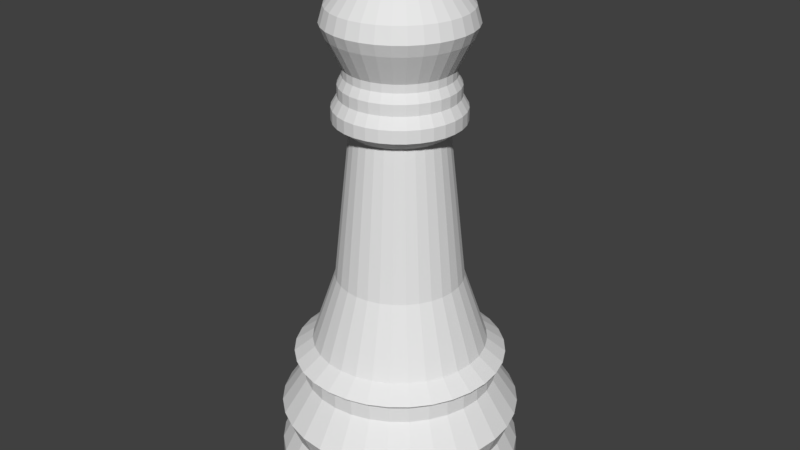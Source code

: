 # Source: blackBishop.blend  (saved by Blender 2.78.0; exported with 4.5.12 LTS)
import bpy
from mathutils import Matrix  # noqa: F401  (used for matrix-valued properties, if any)

bpy.ops.wm.read_factory_settings(use_empty=True)
scene = bpy.context.scene
scene.name = 'Scene'

# ---- collections
col_collection_1 = bpy.data.collections.new('Collection 1'); scene.collection.children.link(col_collection_1)

# ---- world
world_world = bpy.data.worlds.new('World'); scene.world = world_world
world_world.color = (0.05088, 0.05088, 0.05088)
world_world.use_sun_shadow = False
world_world.sun_shadow_jitter_overblur = 0.0
world_world.cycles.sampling_method = 'MANUAL'

# ---- meshes
me_cone_001 = bpy.data.meshes.new('Cone.001')
me_cone_001.from_pydata([(-2.118, 5.899, -2.186), (-1.923, 5.879, -2.186), (-1.735, 5.823, -2.186), (-1.562, 5.73, -2.186), (-1.411, 5.606, -2.186), (-1.286, 5.454, -2.186), (-1.194, 5.281, -2.186), (-1.137, 5.094, -2.186), (-1.118, 4.899, -2.186), (-2.118, 5.899, -1.893), (-1.137, 4.704, -2.186), (-1.194, 4.516, -2.186), (-1.286, 4.343, -2.186), (-1.411, 4.192, -2.186), (-1.562, 4.067, -2.186), (-1.735, 3.975, -2.186), (-1.923, 3.918, -2.186), (-2.118, 3.899, -2.186), (-2.313, 3.918, -2.186), (-2.5, 3.975, -2.186), (-2.673, 4.067, -2.186), (-2.825, 4.192, -2.186), (-2.949, 4.343, -2.186), (-3.042, 4.516, -2.186), (-3.098, 4.704, -2.186), (-3.118, 4.899, -2.186), (-3.098, 5.094, -2.186), (-3.042, 5.281, -2.186), (-2.949, 5.454, -2.186), (-2.825, 5.606, -2.186), (-2.673, 5.73, -2.186), (-2.5, 5.823, -2.186), (-2.313, 5.879, -2.186), (-1.923, 5.879, -1.893), (-1.735, 5.823, -1.893), (-1.562, 5.73, -1.893), (-1.411, 5.606, -1.893), (-1.286, 5.454, -1.893), (-1.194, 5.281, -1.893), (-1.137, 5.094, -1.893), (-1.118, 4.899, -1.893), (-1.137, 4.704, -1.893), (-1.194, 4.516, -1.893), (-1.286, 4.343, -1.893), (-1.411, 4.192, -1.893), (-1.562, 4.067, -1.893), (-1.735, 3.975, -1.893), (-1.923, 3.918, -1.893), (-2.118, 3.899, -1.893), (-2.313, 3.918, -1.893), (-2.5, 3.975, -1.893), (-2.673, 4.067, -1.893), (-2.825, 4.192, -1.893), (-2.949, 4.343, -1.893), (-3.042, 4.516, -1.893), (-3.098, 4.704, -1.893), (-3.118, 4.899, -1.893), (-3.098, 5.094, -1.893), (-3.042, 5.281, -1.893), (-2.949, 5.454, -1.893), (-2.825, 5.606, -1.893), (-2.673, 5.73, -1.893), (-2.5, 5.823, -1.893), (-2.313, 5.879, -1.893), (-2.118, 5.807, -1.707), (-1.94, 5.789, -1.707), (-1.77, 5.738, -1.707), (-1.613, 5.654, -1.707), (-1.476, 5.541, -1.707), (-1.363, 5.403, -1.707), (-1.279, 5.246, -1.707), (-1.227, 5.076, -1.707), (-1.21, 4.899, -1.707), (-1.227, 4.722, -1.707), (-1.279, 4.551, -1.707), (-1.363, 4.394, -1.707), (-1.476, 4.257, -1.707), (-1.613, 4.144, -1.707), (-1.77, 4.06, -1.707), (-1.94, 4.008, -1.707), (-2.118, 3.991, -1.707), (-2.295, 4.008, -1.707), (-2.465, 4.06, -1.707), (-2.622, 4.144, -1.707), (-2.76, 4.257, -1.707), (-2.873, 4.394, -1.707), (-2.957, 4.551, -1.707), (-3.008, 4.722, -1.707), (-3.026, 4.899, -1.707), (-3.008, 5.076, -1.707), (-2.957, 5.246, -1.707), (-2.873, 5.403, -1.707), (-2.76, 5.541, -1.707), (-2.622, 5.654, -1.707), (-2.465, 5.738, -1.707), (-2.295, 5.789, -1.707), (-2.118, 5.888, -1.506), (-1.925, 5.869, -1.506), (-1.739, 5.813, -1.506), (-1.568, 5.721, -1.506), (-1.418, 5.598, -1.506), (-1.295, 5.448, -1.506), (-1.204, 5.277, -1.506), (-1.147, 5.092, -1.506), (-1.128, 4.899, -1.506), (-1.147, 4.706, -1.506), (-1.204, 4.52, -1.506), (-1.295, 4.349, -1.506), (-1.418, 4.199, -1.506), (-1.568, 4.076, -1.506), (-1.739, 3.985, -1.506), (-1.925, 3.928, -1.506), (-2.118, 3.909, -1.506), (-2.311, 3.928, -1.506), (-2.496, 3.985, -1.506), (-2.667, 4.076, -1.506), (-2.817, 4.199, -1.506), (-2.94, 4.349, -1.506), (-3.032, 4.52, -1.506), (-3.088, 4.706, -1.506), (-3.107, 4.899, -1.506), (-3.088, 5.092, -1.506), (-3.032, 5.277, -1.506), (-2.94, 5.448, -1.506), (-2.817, 5.598, -1.506), (-2.667, 5.721, -1.506), (-2.496, 5.813, -1.506), (-2.311, 5.869, -1.506), (-2.118, 5.695, -1.213), (-1.962, 5.68, -1.213), (-1.813, 5.635, -1.213), (-1.675, 5.561, -1.213), (-1.554, 5.462, -1.213), (-1.455, 5.341, -1.213), (-1.382, 5.204, -1.213), (-1.336, 5.054, -1.213), (-1.321, 4.899, -1.213), (-1.336, 4.743, -1.213), (-1.382, 4.594, -1.213), (-1.455, 4.456, -1.213), (-1.554, 4.335, -1.213), (-1.675, 4.236, -1.213), (-1.813, 4.163, -1.213), (-1.962, 4.117, -1.213), (-2.118, 4.102, -1.213), (-2.273, 4.117, -1.213), (-2.423, 4.163, -1.213), (-2.56, 4.236, -1.213), (-2.681, 4.335, -1.213), (-2.78, 4.456, -1.213), (-2.854, 4.594, -1.213), (-2.899, 4.743, -1.213), (-2.914, 4.899, -1.213), (-2.899, 5.054, -1.213), (-2.854, 5.204, -1.213), (-2.78, 5.341, -1.213), (-2.681, 5.462, -1.213), (-2.56, 5.561, -1.213), (-2.423, 5.635, -1.213), (-2.273, 5.68, -1.213), (-2.118, 5.695, -1.085), (-1.962, 5.68, -1.085), (-1.813, 5.635, -1.085), (-1.675, 5.561, -1.085), (-1.554, 5.462, -1.085), (-1.455, 5.341, -1.085), (-1.382, 5.204, -1.085), (-1.336, 5.054, -1.085), (-1.321, 4.899, -1.085), (-1.336, 4.743, -1.085), (-1.382, 4.594, -1.085), (-1.455, 4.456, -1.085), (-1.554, 4.335, -1.085), (-1.675, 4.236, -1.085), (-1.813, 4.163, -1.085), (-1.962, 4.117, -1.085), (-2.118, 4.102, -1.085), (-2.273, 4.117, -1.085), (-2.423, 4.163, -1.085), (-2.56, 4.236, -1.085), (-2.681, 4.335, -1.085), (-2.78, 4.456, -1.085), (-2.854, 4.594, -1.085), (-2.899, 4.743, -1.085), (-2.914, 4.899, -1.085), (-2.899, 5.054, -1.085), (-2.854, 5.204, -1.085), (-2.78, 5.341, -1.085), (-2.681, 5.462, -1.085), (-2.56, 5.561, -1.085), (-2.423, 5.635, -1.085), (-2.273, 5.68, -1.085), (-2.118, 5.77, -1.021), (-1.948, 5.753, -1.021), (-1.784, 5.703, -1.021), (-1.634, 5.623, -1.021), (-1.502, 5.514, -1.021), (-1.394, 5.382, -1.021), (-1.313, 5.232, -1.021), (-1.264, 5.069, -1.021), (-1.247, 4.899, -1.021), (-1.264, 4.729, -1.021), (-1.313, 4.565, -1.021), (-1.394, 4.415, -1.021), (-1.502, 4.283, -1.021), (-1.634, 4.175, -1.021), (-1.784, 4.094, -1.021), (-1.948, 4.045, -1.021), (-2.118, 4.028, -1.021), (-2.288, 4.045, -1.021), (-2.451, 4.094, -1.021), (-2.601, 4.175, -1.021), (-2.733, 4.283, -1.021), (-2.842, 4.415, -1.021), (-2.922, 4.565, -1.021), (-2.972, 4.729, -1.021), (-2.988, 4.899, -1.021), (-2.972, 5.069, -1.021), (-2.922, 5.232, -1.021), (-2.842, 5.382, -1.021), (-2.733, 5.514, -1.021), (-2.601, 5.623, -1.021), (-2.451, 5.703, -1.021), (-2.288, 5.753, -1.021), (-2.118, 5.616, -0.9061), (-1.978, 5.602, -0.9061), (-1.843, 5.561, -0.9061), (-1.719, 5.495, -0.9061), (-1.611, 5.406, -0.9061), (-1.521, 5.297, -0.9061), (-1.455, 5.173, -0.9061), (-1.414, 5.039, -0.9061), (-1.401, 4.899, -0.9061), (-1.414, 4.759, -0.9061), (-1.455, 4.624, -0.9061), (-1.521, 4.5, -0.9061), (-1.611, 4.392, -0.9061), (-1.719, 4.302, -0.9061), (-1.843, 4.236, -0.9061), (-1.978, 4.195, -0.9061), (-2.118, 4.182, -0.9061), (-2.258, 4.195, -0.9061), (-2.392, 4.236, -0.9061), (-2.516, 4.302, -0.9061), (-2.625, 4.392, -0.9061), (-2.714, 4.5, -0.9061), (-2.78, 4.624, -0.9061), (-2.821, 4.759, -0.9061), (-2.835, 4.899, -0.9061), (-2.821, 5.039, -0.9061), (-2.78, 5.173, -0.9061), (-2.714, 5.297, -0.9061), (-2.625, 5.406, -0.9061), (-2.516, 5.495, -0.9061), (-2.392, 5.561, -0.9061), (-2.258, 5.602, -0.9061), (-2.118, 5.419, -0.3256), (-2.016, 5.409, -0.3256), (-1.919, 5.379, -0.3256), (-1.829, 5.331, -0.3256), (-1.75, 5.266, -0.3256), (-1.685, 5.188, -0.3256), (-1.637, 5.098, -0.3256), (-1.608, 5.0, -0.3256), (-1.598, 4.899, -0.3256), (-1.608, 4.797, -0.3256), (-1.637, 4.7, -0.3256), (-1.685, 4.61, -0.3256), (-1.75, 4.531, -0.3256), (-1.829, 4.466, -0.3256), (-1.919, 4.418, -0.3256), (-2.016, 4.389, -0.3256), (-2.118, 4.379, -0.3256), (-2.219, 4.389, -0.3256), (-2.317, 4.418, -0.3256), (-2.407, 4.466, -0.3256), (-2.485, 4.531, -0.3256), (-2.55, 4.61, -0.3256), (-2.598, 4.7, -0.3256), (-2.628, 4.797, -0.3256), (-2.638, 4.899, -0.3256), (-2.628, 5.0, -0.3256), (-2.598, 5.098, -0.3256), (-2.55, 5.188, -0.3256), (-2.485, 5.266, -0.3256), (-2.407, 5.331, -0.3256), (-2.317, 5.379, -0.3256), (-2.219, 5.409, -0.3256), (-2.118, 5.35, 0.3189), (-2.03, 5.341, 0.3189), (-1.945, 5.316, 0.3189), (-1.867, 5.274, 0.3189), (-1.799, 5.218, 0.3189), (-1.742, 5.149, 0.3189), (-1.701, 5.071, 0.3189), (-1.675, 4.987, 0.3189), (-1.666, 4.899, 0.3189), (-1.675, 4.811, 0.3189), (-1.701, 4.726, 0.3189), (-1.742, 4.648, 0.3189), (-1.799, 4.58, 0.3189), (-1.867, 4.523, 0.3189), (-1.945, 4.482, 0.3189), (-2.03, 4.456, 0.3189), (-2.118, 4.447, 0.3189), (-2.206, 4.456, 0.3189), (-2.29, 4.482, 0.3189), (-2.368, 4.523, 0.3189), (-2.437, 4.58, 0.3189), (-2.493, 4.648, 0.3189), (-2.535, 4.726, 0.3189), (-2.56, 4.811, 0.3189), (-2.569, 4.899, 0.3189), (-2.56, 4.987, 0.3189), (-2.535, 5.071, 0.3189), (-2.493, 5.149, 0.3189), (-2.437, 5.218, 0.3189), (-2.368, 5.274, 0.3189), (-2.29, 5.316, 0.3189), (-2.206, 5.341, 0.3189), (-2.118, 5.286, 0.9005), (-2.042, 5.279, 0.9005), (-1.969, 5.257, 0.9005), (-1.902, 5.221, 0.9005), (-1.844, 5.173, 0.9005), (-1.795, 5.114, 0.9005), (-1.76, 5.047, 0.9005), (-1.738, 4.974, 0.9005), (-1.73, 4.899, 0.9005), (-1.738, 4.823, 0.9005), (-1.76, 4.75, 0.9005), (-1.795, 4.683, 0.9005), (-1.844, 4.625, 0.9005), (-1.902, 4.576, 0.9005), (-1.969, 4.541, 0.9005), (-2.042, 4.519, 0.9005), (-2.118, 4.511, 0.9005), (-2.193, 4.519, 0.9005), (-2.266, 4.541, 0.9005), (-2.333, 4.576, 0.9005), (-2.392, 4.625, 0.9005), (-2.44, 4.683, 0.9005), (-2.476, 4.75, 0.9005), (-2.498, 4.823, 0.9005), (-2.505, 4.899, 0.9005), (-2.498, 4.974, 0.9005), (-2.476, 5.047, 0.9005), (-2.44, 5.114, 0.9005), (-2.392, 5.173, 0.9005), (-2.333, 5.221, 0.9005), (-2.266, 5.257, 0.9005), (-2.193, 5.279, 0.9005), (-2.118, 5.417, 0.9945), (-2.017, 5.407, 0.9945), (-1.919, 5.377, 0.9945), (-1.83, 5.329, 0.9945), (-1.751, 5.265, 0.9945), (-1.687, 5.186, 0.9945), (-1.639, 5.097, 0.9945), (-1.61, 5.0, 0.9945), (-1.6, 4.899, 0.9945), (-1.61, 4.798, 0.9945), (-1.639, 4.701, 0.9945), (-1.687, 4.611, 0.9945), (-1.751, 4.533, 0.9945), (-1.83, 4.468, 0.9945), (-1.919, 4.42, 0.9945), (-2.017, 4.391, 0.9945), (-2.118, 4.381, 0.9945), (-2.219, 4.391, 0.9945), (-2.316, 4.42, 0.9945), (-2.405, 4.468, 0.9945), (-2.484, 4.533, 0.9945), (-2.548, 4.611, 0.9945), (-2.596, 4.701, 0.9945), (-2.626, 4.798, 0.9945), (-2.635, 4.899, 0.9945), (-2.626, 5.0, 0.9945), (-2.596, 5.097, 0.9945), (-2.548, 5.186, 0.9945), (-2.484, 5.265, 0.9945), (-2.405, 5.329, 0.9945), (-2.316, 5.377, 0.9945), (-2.219, 5.407, 0.9945), (-2.118, 5.417, 1.097), (-2.017, 5.407, 1.097), (-1.919, 5.377, 1.097), (-1.83, 5.329, 1.097), (-1.751, 5.265, 1.097), (-1.687, 5.186, 1.097), (-1.639, 5.097, 1.097), (-1.61, 5.0, 1.097), (-1.6, 4.899, 1.097), (-1.61, 4.798, 1.097), (-1.639, 4.701, 1.097), (-1.687, 4.611, 1.097), (-1.751, 4.533, 1.097), (-1.83, 4.468, 1.097), (-1.919, 4.42, 1.097), (-2.017, 4.391, 1.097), (-2.118, 4.381, 1.097), (-2.219, 4.391, 1.097), (-2.316, 4.42, 1.097), (-2.405, 4.468, 1.097), (-2.484, 4.533, 1.097), (-2.548, 4.611, 1.097), (-2.596, 4.701, 1.097), (-2.626, 4.798, 1.097), (-2.635, 4.899, 1.097), (-2.626, 5.0, 1.097), (-2.596, 5.097, 1.097), (-2.548, 5.186, 1.097), (-2.484, 5.265, 1.097), (-2.405, 5.329, 1.097), (-2.316, 5.377, 1.097), (-2.219, 5.407, 1.097), (-2.118, 5.367, 1.184), (-2.026, 5.358, 1.184), (-1.938, 5.331, 1.184), (-1.858, 5.288, 1.184), (-1.787, 5.23, 1.184), (-1.728, 5.159, 1.184), (-1.685, 5.078, 1.184), (-1.658, 4.99, 1.184), (-1.649, 4.899, 1.184), (-1.658, 4.807, 1.184), (-1.685, 4.719, 1.184), (-1.728, 4.639, 1.184), (-1.787, 4.568, 1.184), (-1.858, 4.509, 1.184), (-1.938, 4.466, 1.184), (-2.026, 4.439, 1.184), (-2.118, 4.43, 1.184), (-2.209, 4.439, 1.184), (-2.297, 4.466, 1.184), (-2.378, 4.509, 1.184), (-2.449, 4.568, 1.184), (-2.507, 4.639, 1.184), (-2.55, 4.719, 1.184), (-2.577, 4.807, 1.184), (-2.586, 4.899, 1.184), (-2.577, 4.99, 1.184), (-2.55, 5.078, 1.184), (-2.507, 5.159, 1.184), (-2.449, 5.23, 1.184), (-2.378, 5.288, 1.184), (-2.297, 5.331, 1.184), (-2.209, 5.358, 1.184), (-2.118, 5.367, 1.272), (-2.026, 5.358, 1.272), (-1.938, 5.331, 1.272), (-1.858, 5.288, 1.272), (-1.787, 5.23, 1.272), (-1.728, 5.159, 1.272), (-1.685, 5.078, 1.272), (-1.658, 4.99, 1.272), (-1.649, 4.899, 1.272), (-1.658, 4.807, 1.272), (-1.685, 4.719, 1.272), (-1.728, 4.639, 1.272), (-1.787, 4.568, 1.272), (-1.858, 4.509, 1.272), (-1.938, 4.466, 1.272), (-2.026, 4.439, 1.272), (-2.118, 4.43, 1.272), (-2.209, 4.439, 1.272), (-2.297, 4.466, 1.272), (-2.378, 4.509, 1.272), (-2.449, 4.568, 1.272), (-2.507, 4.639, 1.272), (-2.55, 4.719, 1.272), (-2.577, 4.807, 1.272), (-2.586, 4.899, 1.272), (-2.577, 4.99, 1.272), (-2.55, 5.078, 1.272), (-2.507, 5.159, 1.272), (-2.449, 5.23, 1.272), (-2.378, 5.288, 1.272), (-2.297, 5.331, 1.272), (-2.209, 5.358, 1.272), (-2.118, 5.331, 1.344), (-2.033, 5.323, 1.344), (-1.952, 5.299, 1.344), (-1.877, 5.259, 1.344), (-1.812, 5.205, 1.344), (-1.758, 5.139, 1.344), (-1.718, 5.064, 1.344), (-1.693, 4.983, 1.344), (-1.685, 4.899, 1.344), (-1.693, 4.814, 1.344), (-1.718, 4.733, 1.344), (-1.758, 4.658, 1.344), (-1.812, 4.593, 1.344), (-1.877, 4.539, 1.344), (-1.952, 4.499, 1.344), (-2.033, 4.474, 1.344), (-2.118, 4.466, 1.344), (-2.202, 4.474, 1.344), (-2.283, 4.499, 1.344), (-2.358, 4.539, 1.344), (-2.424, 4.593, 1.344), (-2.477, 4.658, 1.344), (-2.517, 4.733, 1.344), (-2.542, 4.814, 1.344), (-2.55, 4.899, 1.344), (-2.542, 4.983, 1.344), (-2.517, 5.064, 1.344), (-2.477, 5.139, 1.344), (-2.424, 5.205, 1.344), (-2.358, 5.259, 1.344), (-2.283, 5.299, 1.344), (-2.202, 5.323, 1.344), (-2.118, 5.331, 1.409), (-2.033, 5.323, 1.409), (-1.952, 5.299, 1.409), (-1.877, 5.259, 1.409), (-1.812, 5.205, 1.409), (-1.758, 5.139, 1.409), (-1.718, 5.064, 1.409), (-1.693, 4.983, 1.409), (-1.685, 4.899, 1.409), (-1.693, 4.814, 1.409), (-1.718, 4.733, 1.409), (-1.758, 4.658, 1.409), (-1.812, 4.593, 1.409), (-1.877, 4.539, 1.409), (-1.952, 4.499, 1.409), (-2.033, 4.474, 1.409), (-2.118, 4.466, 1.409), (-2.202, 4.474, 1.409), (-2.283, 4.499, 1.409), (-2.358, 4.539, 1.409), (-2.424, 4.593, 1.409), (-2.477, 4.658, 1.409), (-2.517, 4.733, 1.409), (-2.542, 4.814, 1.409), (-2.55, 4.899, 1.409), (-2.542, 4.983, 1.409), (-2.517, 5.064, 1.409), (-2.477, 5.139, 1.409), (-2.424, 5.205, 1.409), (-2.358, 5.259, 1.409), (-2.283, 5.299, 1.409), (-2.202, 5.323, 1.409), (-2.118, 5.454, 1.646), (-2.009, 5.443, 1.646), (-1.905, 5.411, 1.646), (-1.809, 5.36, 1.646), (-1.725, 5.291, 1.646), (-1.656, 5.207, 1.646), (-1.605, 5.111, 1.646), (-1.573, 5.007, 1.646), (-1.563, 4.899, 1.646), (-1.573, 4.79, 1.646), (-1.605, 4.686, 1.646), (-1.656, 4.59, 1.646), (-1.725, 4.506, 1.646), (-1.809, 4.437, 1.646), (-1.905, 4.386, 1.646), (-2.009, 4.354, 1.646), (-2.118, 4.344, 1.646), (-2.226, 4.354, 1.646), (-2.33, 4.386, 1.646), (-2.426, 4.437, 1.646), (-2.51, 4.506, 1.646), (-2.579, 4.59, 1.646), (-2.63, 4.686, 1.646), (-2.662, 4.79, 1.646), (-2.673, 4.899, 1.646), (-2.662, 5.007, 1.646), (-2.63, 5.111, 1.646), (-2.579, 5.207, 1.646), (-2.51, 5.291, 1.646), (-2.426, 5.36, 1.646), (-2.33, 5.411, 1.646), (-2.226, 5.443, 1.646), (-2.118, 5.489, 1.74), (-2.002, 5.478, 1.74), (-1.892, 5.444, 1.74), (-1.79, 5.39, 1.74), (-1.7, 5.316, 1.74), (-1.627, 5.227, 1.74), (-1.572, 5.125, 1.74), (-1.539, 5.014, 1.74), (-1.527, 4.899, 1.74), (-1.539, 4.783, 1.74), (-1.572, 4.673, 1.74), (-1.627, 4.571, 1.74), (-1.7, 4.481, 1.74), (-1.79, 4.408, 1.74), (-1.892, 4.353, 1.74), (-2.002, 4.32, 1.74), (-2.118, 4.308, 1.74), (-2.233, 4.32, 1.74), (-2.344, 4.353, 1.74), (-2.446, 4.408, 1.74), (-2.535, 4.481, 1.74), (-2.609, 4.571, 1.74), (-2.663, 4.673, 1.74), (-2.697, 4.783, 1.74), (-2.708, 4.899, 1.74), (-2.697, 5.014, 1.74), (-2.663, 5.125, 1.74), (-2.609, 5.227, 1.74), (-2.535, 5.316, 1.74), (-2.446, 5.39, 1.74), (-2.344, 5.444, 1.74), (-2.233, 5.478, 1.74), (-2.118, 5.452, 1.867), (-2.01, 5.442, 1.867), (-1.906, 5.41, 1.867), (-1.81, 5.359, 1.867), (-1.726, 5.29, 1.867), (-1.657, 5.206, 1.867), (-1.606, 5.111, 1.867), (-1.575, 5.007, 1.867), (-1.564, 4.899, 1.867), (-1.575, 4.791, 1.867), (-1.606, 4.687, 1.867), (-1.657, 4.591, 1.867), (-1.726, 4.507, 1.867), (-1.81, 4.438, 1.867), (-1.906, 4.387, 1.867), (-2.01, 4.356, 1.867), (-2.118, 4.345, 1.867), (-2.226, 4.356, 1.867), (-2.33, 4.387, 1.867), (-2.425, 4.438, 1.867), (-2.509, 4.507, 1.867), (-2.578, 4.591, 1.867), (-2.629, 4.687, 1.867), (-2.661, 4.791, 1.867), (-2.671, 4.899, 1.867), (-2.661, 5.007, 1.867), (-2.629, 5.111, 1.867), (-2.578, 5.206, 1.867), (-2.509, 5.29, 1.867), (-2.425, 5.359, 1.867), (-2.33, 5.41, 1.867), (-2.226, 5.442, 1.867), (-2.118, 5.036, 2.372), (-2.091, 5.034, 2.372), (-2.065, 5.026, 2.372), (-2.041, 5.013, 2.372), (-2.02, 4.996, 2.372), (-2.003, 4.975, 2.372), (-1.99, 4.951, 2.372), (-1.983, 4.926, 2.372), (-1.98, 4.899, 2.372), (-1.983, 4.872, 2.372), (-1.99, 4.846, 2.372), (-2.003, 4.822, 2.372), (-2.02, 4.801, 2.372), (-2.041, 4.784, 2.372), (-2.065, 4.772, 2.372), (-2.091, 4.764, 2.372), (-2.118, 4.761, 2.372), (-2.145, 4.764, 2.372), (-2.17, 4.772, 2.372), (-2.194, 4.784, 2.372), (-2.215, 4.801, 2.372), (-2.232, 4.822, 2.372), (-2.245, 4.846, 2.372), (-2.253, 4.872, 2.372), (-2.255, 4.899, 2.372), (-2.253, 4.926, 2.372), (-2.245, 4.951, 2.372), (-2.232, 4.975, 2.372), (-2.215, 4.996, 2.372), (-2.194, 5.013, 2.372), (-2.17, 5.026, 2.372), (-2.145, 5.034, 2.372)], [], [(20, 21, 52, 51), (0, 1, 33, 9), (27, 28, 59, 58), (62, 63, 95, 94), (7, 8, 40, 39), (21, 22, 53, 52), (28, 29, 60, 59), (32, 0, 9, 63), (25, 26, 57, 56), (1, 2, 34, 33), (15, 16, 47, 46), (22, 23, 54, 53), (29, 30, 61, 60), (8, 10, 41, 40), (2, 3, 35, 34), (16, 17, 48, 47), (23, 24, 55, 54), (30, 31, 62, 61), (10, 11, 42, 41), (3, 4, 36, 35), (17, 18, 49, 48), (24, 25, 56, 55), (31, 32, 63, 62), (11, 12, 43, 42), (4, 5, 37, 36), (18, 19, 50, 49), (12, 13, 44, 43), (5, 6, 38, 37), (19, 20, 51, 50), (26, 27, 58, 57), (13, 14, 45, 44), (6, 7, 39, 38), (0, 32, 31, 30, 29, 28, 27, 26, 25, 24, 23, 22, 21, 20, 19, 18, 17, 16, 15, 14, 13, 12, 11, 10, 8, 7, 6, 5, 4, 3, 2, 1), (14, 15, 46, 45), (82, 83, 115, 114), (48, 49, 81, 80), (55, 56, 88, 87), (41, 42, 74, 73), (34, 35, 67, 66), (54, 55, 87, 86), (61, 62, 94, 93), (47, 48, 80, 79), (40, 41, 73, 72), (33, 34, 66, 65), (53, 54, 86, 85), (60, 61, 93, 92), (46, 47, 79, 78), (39, 40, 72, 71), (9, 33, 65, 64), (52, 53, 85, 84), (59, 60, 92, 91), (45, 46, 78, 77), (38, 39, 71, 70), (51, 52, 84, 83), (58, 59, 91, 90), (44, 45, 77, 76), (37, 38, 70, 69), (50, 51, 83, 82), (57, 58, 90, 89), (43, 44, 76, 75), (36, 37, 69, 68), (49, 50, 82, 81), (56, 57, 89, 88), (42, 43, 75, 74), (63, 9, 64, 95), (35, 36, 68, 67), (111, 112, 144, 143), (95, 64, 96, 127), (68, 69, 101, 100), (81, 82, 114, 113), (94, 95, 127, 126), (67, 68, 100, 99), (80, 81, 113, 112), (93, 94, 126, 125), (66, 67, 99, 98), (79, 80, 112, 111), (92, 93, 125, 124), (65, 66, 98, 97), (78, 79, 111, 110), (91, 92, 124, 123), (64, 65, 97, 96), (77, 78, 110, 109), (90, 91, 123, 122), (76, 77, 109, 108), (89, 90, 122, 121), (75, 76, 108, 107), (88, 89, 121, 120), (74, 75, 107, 106), (87, 88, 120, 119), (73, 74, 106, 105), (86, 87, 119, 118), (72, 73, 105, 104), (85, 86, 118, 117), (71, 72, 104, 103), (84, 85, 117, 116), (70, 71, 103, 102), (83, 84, 116, 115), (69, 70, 102, 101), (140, 141, 173, 172), (124, 125, 157, 156), (97, 98, 130, 129), (110, 111, 143, 142), (123, 124, 156, 155), (96, 97, 129, 128), (109, 110, 142, 141), (122, 123, 155, 154), (108, 109, 141, 140), (121, 122, 154, 153), (107, 108, 140, 139), (120, 121, 153, 152), (106, 107, 139, 138), (119, 120, 152, 151), (105, 106, 138, 137), (118, 119, 151, 150), (104, 105, 137, 136), (117, 118, 150, 149), (103, 104, 136, 135), (116, 117, 149, 148), (102, 103, 135, 134), (115, 116, 148, 147), (101, 102, 134, 133), (114, 115, 147, 146), (127, 96, 128, 159), (100, 101, 133, 132), (113, 114, 146, 145), (126, 127, 159, 158), (99, 100, 132, 131), (112, 113, 145, 144), (125, 126, 158, 157), (98, 99, 131, 130), (169, 170, 202, 201), (153, 154, 186, 185), (139, 140, 172, 171), (152, 153, 185, 184), (138, 139, 171, 170), (151, 152, 184, 183), (137, 138, 170, 169), (150, 151, 183, 182), (136, 137, 169, 168), (149, 150, 182, 181), (135, 136, 168, 167), (148, 149, 181, 180), (134, 135, 167, 166), (147, 148, 180, 179), (133, 134, 166, 165), (146, 147, 179, 178), (159, 128, 160, 191), (132, 133, 165, 164), (145, 146, 178, 177), (158, 159, 191, 190), (131, 132, 164, 163), (144, 145, 177, 176), (157, 158, 190, 189), (130, 131, 163, 162), (143, 144, 176, 175), (156, 157, 189, 188), (129, 130, 162, 161), (142, 143, 175, 174), (155, 156, 188, 187), (128, 129, 161, 160), (141, 142, 174, 173), (154, 155, 187, 186), (198, 199, 231, 230), (182, 183, 215, 214), (168, 169, 201, 200), (181, 182, 214, 213), (167, 168, 200, 199), (180, 181, 213, 212), (166, 167, 199, 198), (179, 180, 212, 211), (165, 166, 198, 197), (178, 179, 211, 210), (191, 160, 192, 223), (164, 165, 197, 196), (177, 178, 210, 209), (190, 191, 223, 222), (163, 164, 196, 195), (176, 177, 209, 208), (189, 190, 222, 221), (162, 163, 195, 194), (175, 176, 208, 207), (188, 189, 221, 220), (161, 162, 194, 193), (174, 175, 207, 206), (187, 188, 220, 219), (160, 161, 193, 192), (173, 174, 206, 205), (186, 187, 219, 218), (172, 173, 205, 204), (185, 186, 218, 217), (171, 172, 204, 203), (184, 185, 217, 216), (170, 171, 203, 202), (183, 184, 216, 215), (240, 241, 273, 272), (211, 212, 244, 243), (197, 198, 230, 229), (210, 211, 243, 242), (223, 192, 224, 255), (196, 197, 229, 228), (209, 210, 242, 241), (222, 223, 255, 254), (195, 196, 228, 227), (208, 209, 241, 240), (221, 222, 254, 253), (194, 195, 227, 226), (207, 208, 240, 239), (220, 221, 253, 252), (193, 194, 226, 225), (206, 207, 239, 238), (219, 220, 252, 251), (192, 193, 225, 224), (205, 206, 238, 237), (218, 219, 251, 250), (204, 205, 237, 236), (217, 218, 250, 249), (203, 204, 236, 235), (216, 217, 249, 248), (202, 203, 235, 234), (215, 216, 248, 247), (201, 202, 234, 233), (214, 215, 247, 246), (200, 201, 233, 232), (213, 214, 246, 245), (199, 200, 232, 231), (212, 213, 245, 244), (269, 270, 302, 301), (253, 254, 286, 285), (226, 227, 259, 258), (239, 240, 272, 271), (252, 253, 285, 284), (225, 226, 258, 257), (238, 239, 271, 270), (251, 252, 284, 283), (224, 225, 257, 256), (237, 238, 270, 269), (250, 251, 283, 282), (236, 237, 269, 268), (249, 250, 282, 281), (235, 236, 268, 267), (248, 249, 281, 280), (234, 235, 267, 266), (247, 248, 280, 279), (233, 234, 266, 265), (246, 247, 279, 278), (232, 233, 265, 264), (245, 246, 278, 277), (231, 232, 264, 263), (244, 245, 277, 276), (230, 231, 263, 262), (243, 244, 276, 275), (229, 230, 262, 261), (242, 243, 275, 274), (255, 224, 256, 287), (228, 229, 261, 260), (241, 242, 274, 273), (254, 255, 287, 286), (227, 228, 260, 259), (298, 299, 331, 330), (282, 283, 315, 314), (268, 269, 301, 300), (281, 282, 314, 313), (267, 268, 300, 299), (280, 281, 313, 312), (266, 267, 299, 298), (279, 280, 312, 311), (265, 266, 298, 297), (278, 279, 311, 310), (264, 265, 297, 296), (277, 278, 310, 309), (263, 264, 296, 295), (276, 277, 309, 308), (262, 263, 295, 294), (275, 276, 308, 307), (261, 262, 294, 293), (274, 275, 307, 306), (287, 256, 288, 319), (260, 261, 293, 292), (273, 274, 306, 305), (286, 287, 319, 318), (259, 260, 292, 291), (272, 273, 305, 304), (285, 286, 318, 317), (258, 259, 291, 290), (271, 272, 304, 303), (284, 285, 317, 316), (257, 258, 290, 289), (270, 271, 303, 302), (283, 284, 316, 315), (256, 257, 289, 288), (327, 328, 360, 359), (311, 312, 344, 343), (297, 298, 330, 329), (310, 311, 343, 342), (296, 297, 329, 328), (309, 310, 342, 341), (295, 296, 328, 327), (308, 309, 341, 340), (294, 295, 327, 326), (307, 308, 340, 339), (293, 294, 326, 325), (306, 307, 339, 338), (319, 288, 320, 351), (292, 293, 325, 324), (305, 306, 338, 337), (318, 319, 351, 350), (291, 292, 324, 323), (304, 305, 337, 336), (317, 318, 350, 349), (290, 291, 323, 322), (303, 304, 336, 335), (316, 317, 349, 348), (289, 290, 322, 321), (302, 303, 335, 334), (315, 316, 348, 347), (288, 289, 321, 320), (301, 302, 334, 333), (314, 315, 347, 346), (300, 301, 333, 332), (313, 314, 346, 345), (299, 300, 332, 331), (312, 313, 345, 344), (356, 357, 389, 388), (340, 341, 373, 372), (326, 327, 359, 358), (339, 340, 372, 371), (325, 326, 358, 357), (338, 339, 371, 370), (351, 320, 352, 383), (324, 325, 357, 356), (337, 338, 370, 369), (350, 351, 383, 382), (323, 324, 356, 355), (336, 337, 369, 368), (349, 350, 382, 381), (322, 323, 355, 354), (335, 336, 368, 367), (348, 349, 381, 380), (321, 322, 354, 353), (334, 335, 367, 366), (347, 348, 380, 379), (320, 321, 353, 352), (333, 334, 366, 365), (346, 347, 379, 378), (332, 333, 365, 364), (345, 346, 378, 377), (331, 332, 364, 363), (344, 345, 377, 376), (330, 331, 363, 362), (343, 344, 376, 375), (329, 330, 362, 361), (342, 343, 375, 374), (328, 329, 361, 360), (341, 342, 374, 373), (385, 386, 418, 417), (369, 370, 402, 401), (382, 383, 415, 414), (355, 356, 388, 387), (368, 369, 401, 400), (381, 382, 414, 413), (354, 355, 387, 386), (367, 368, 400, 399), (380, 381, 413, 412), (353, 354, 386, 385), (366, 367, 399, 398), (379, 380, 412, 411), (352, 353, 385, 384), (365, 366, 398, 397), (378, 379, 411, 410), (364, 365, 397, 396), (377, 378, 410, 409), (363, 364, 396, 395), (376, 377, 409, 408), (362, 363, 395, 394), (375, 376, 408, 407), (361, 362, 394, 393), (374, 375, 407, 406), (360, 361, 393, 392), (373, 374, 406, 405), (359, 360, 392, 391), (372, 373, 405, 404), (358, 359, 391, 390), (371, 372, 404, 403), (357, 358, 390, 389), (370, 371, 403, 402), (383, 352, 384, 415), (427, 428, 460, 459), (398, 399, 431, 430), (411, 412, 444, 443), (384, 385, 417, 416), (397, 398, 430, 429), (410, 411, 443, 442), (396, 397, 429, 428), (409, 410, 442, 441), (395, 396, 428, 427), (408, 409, 441, 440), (394, 395, 427, 426), (407, 408, 440, 439), (393, 394, 426, 425), (406, 407, 439, 438), (392, 393, 425, 424), (405, 406, 438, 437), (391, 392, 424, 423), (404, 405, 437, 436), (390, 391, 423, 422), (403, 404, 436, 435), (389, 390, 422, 421), (402, 403, 435, 434), (415, 384, 416, 447), (388, 389, 421, 420), (401, 402, 434, 433), (414, 415, 447, 446), (387, 388, 420, 419), (400, 401, 433, 432), (413, 414, 446, 445), (386, 387, 419, 418), (399, 400, 432, 431), (412, 413, 445, 444), (456, 457, 489, 488), (440, 441, 473, 472), (426, 427, 459, 458), (439, 440, 472, 471), (425, 426, 458, 457), (438, 439, 471, 470), (424, 425, 457, 456), (437, 438, 470, 469), (423, 424, 456, 455), (436, 437, 469, 468), (422, 423, 455, 454), (435, 436, 468, 467), (421, 422, 454, 453), (434, 435, 467, 466), (447, 416, 448, 479), (420, 421, 453, 452), (433, 434, 466, 465), (446, 447, 479, 478), (419, 420, 452, 451), (432, 433, 465, 464), (445, 446, 478, 477), (418, 419, 451, 450), (431, 432, 464, 463), (444, 445, 477, 476), (417, 418, 450, 449), (430, 431, 463, 462), (443, 444, 476, 475), (416, 417, 449, 448), (429, 430, 462, 461), (442, 443, 475, 474), (428, 429, 461, 460), (441, 442, 474, 473), (485, 486, 518, 517), (469, 470, 502, 501), (455, 456, 488, 487), (468, 469, 501, 500), (454, 455, 487, 486), (467, 468, 500, 499), (453, 454, 486, 485), (466, 467, 499, 498), (479, 448, 480, 511), (452, 453, 485, 484), (465, 466, 498, 497), (478, 479, 511, 510), (451, 452, 484, 483), (464, 465, 497, 496), (477, 478, 510, 509), (450, 451, 483, 482), (463, 464, 496, 495), (476, 477, 509, 508), (449, 450, 482, 481), (462, 463, 495, 494), (475, 476, 508, 507), (448, 449, 481, 480), (461, 462, 494, 493), (474, 475, 507, 506), (460, 461, 493, 492), (473, 474, 506, 505), (459, 460, 492, 491), (472, 473, 505, 504), (458, 459, 491, 490), (471, 472, 504, 503), (457, 458, 490, 489), (470, 471, 503, 502), (541, 542, 574, 573), (498, 499, 531, 530), (511, 480, 512, 543), (484, 485, 517, 516), (497, 498, 530, 529), (510, 511, 543, 542), (483, 484, 516, 515), (496, 497, 529, 528), (509, 510, 542, 541), (482, 483, 515, 514), (495, 496, 528, 527), (508, 509, 541, 540), (481, 482, 514, 513), (494, 495, 527, 526), (507, 508, 540, 539), (480, 481, 513, 512), (493, 494, 526, 525), (506, 507, 539, 538), (492, 493, 525, 524), (505, 506, 538, 537), (491, 492, 524, 523), (504, 505, 537, 536), (490, 491, 523, 522), (503, 504, 536, 535), (489, 490, 522, 521), (502, 503, 535, 534), (488, 489, 521, 520), (501, 502, 534, 533), (487, 488, 520, 519), (500, 501, 533, 532), (486, 487, 519, 518), (499, 500, 532, 531), (570, 571, 603, 602), (514, 515, 547, 546), (527, 528, 560, 559), (540, 541, 573, 572), (513, 514, 546, 545), (526, 527, 559, 558), (539, 540, 572, 571), (512, 513, 545, 544), (525, 526, 558, 557), (538, 539, 571, 570), (524, 525, 557, 556), (537, 538, 570, 569), (523, 524, 556, 555), (536, 537, 569, 568), (522, 523, 555, 554), (535, 536, 568, 567), (521, 522, 554, 553), (534, 535, 567, 566), (520, 521, 553, 552), (533, 534, 566, 565), (519, 520, 552, 551), (532, 533, 565, 564), (518, 519, 551, 550), (531, 532, 564, 563), (517, 518, 550, 549), (530, 531, 563, 562), (543, 512, 544, 575), (516, 517, 549, 548), (529, 530, 562, 561), (542, 543, 575, 574), (515, 516, 548, 547), (528, 529, 561, 560), (599, 600, 632, 631), (556, 557, 589, 588), (569, 570, 602, 601), (555, 556, 588, 587), (568, 569, 601, 600), (554, 555, 587, 586), (567, 568, 600, 599), (553, 554, 586, 585), (566, 567, 599, 598), (552, 553, 585, 584), (565, 566, 598, 597), (551, 552, 584, 583), (564, 565, 597, 596), (550, 551, 583, 582), (563, 564, 596, 595), (549, 550, 582, 581), (562, 563, 595, 594), (575, 544, 576, 607), (548, 549, 581, 580), (561, 562, 594, 593), (574, 575, 607, 606), (547, 548, 580, 579), (560, 561, 593, 592), (573, 574, 606, 605), (546, 547, 579, 578), (559, 560, 592, 591), (572, 573, 605, 604), (545, 546, 578, 577), (558, 559, 591, 590), (571, 572, 604, 603), (544, 545, 577, 576), (557, 558, 590, 589), (628, 629, 661, 660), (585, 586, 618, 617), (598, 599, 631, 630), (584, 585, 617, 616), (597, 598, 630, 629), (583, 584, 616, 615), (596, 597, 629, 628), (582, 583, 615, 614), (595, 596, 628, 627), (581, 582, 614, 613), (594, 595, 627, 626), (607, 576, 608, 639), (580, 581, 613, 612), (593, 594, 626, 625), (606, 607, 639, 638), (579, 580, 612, 611), (592, 593, 625, 624), (605, 606, 638, 637), (578, 579, 611, 610), (591, 592, 624, 623), (604, 605, 637, 636), (577, 578, 610, 609), (590, 591, 623, 622), (603, 604, 636, 635), (576, 577, 609, 608), (589, 590, 622, 621), (602, 603, 635, 634), (588, 589, 621, 620), (601, 602, 634, 633), (587, 588, 620, 619), (600, 601, 633, 632), (586, 587, 619, 618), (640, 641, 642, 643, 644, 645, 646, 647, 648, 649, 650, 651, 652, 653, 654, 655, 656, 657, 658, 659, 660, 661, 662, 663, 664, 665, 666, 667, 668, 669, 670, 671), (614, 615, 647, 646), (627, 628, 660, 659), (613, 614, 646, 645), (626, 627, 659, 658), (639, 608, 640, 671), (612, 613, 645, 644), (625, 626, 658, 657), (638, 639, 671, 670), (611, 612, 644, 643), (624, 625, 657, 656), (637, 638, 670, 669), (610, 611, 643, 642), (623, 624, 656, 655), (636, 637, 669, 668), (609, 610, 642, 641), (622, 623, 655, 654), (635, 636, 668, 667), (608, 609, 641, 640), (621, 622, 654, 653), (634, 635, 667, 666), (620, 621, 653, 652), (633, 634, 666, 665), (619, 620, 652, 651), (632, 633, 665, 664), (618, 619, 651, 650), (631, 632, 664, 663), (617, 618, 650, 649), (630, 631, 663, 662), (616, 617, 649, 648), (629, 630, 662, 661), (615, 616, 648, 647)])
me_cone_001.use_remesh_preserve_volume = False
me_cone_001.use_remesh_preserve_attributes = False
me_cone_001.use_mirror_vertex_groups = False
me_cone_001.update()

# ---- objects
ob_cone = bpy.data.objects.new('Cone', me_cone_001)

# ---- transforms, parenting, visibility, modifiers, constraints
ob_cone.location = (2.117, -4.888, 2.204)
ob_cone.lineart.crease_threshold = 0.0

# ---- collection membership
col_collection_1.objects.link(ob_cone)

# ---- scene / render settings (as saved in the file)
scene.frame_start = 1; scene.frame_end = 250; scene.frame_set(1)
scene.render.engine = 'BLENDER_EEVEE_NEXT'
scene.render.resolution_percentage = 50
scene.render.dither_intensity = 0.0
scene.cycles.use_denoising = False
scene.cycles.samples = 128
scene.cycles.sampling_pattern = 'TABULATED_SOBOL'
scene.cycles.light_sampling_threshold = 0.0
scene.cycles.use_adaptive_sampling = False
scene.cycles.use_light_tree = False
scene.cycles.blur_glossy = 0.0
scene.cycles.sample_clamp_indirect = 0.0
scene.view_settings.view_transform = 'Standard'
bpy.context.view_layer.update()

# ---- added for rendering (the .blend has no active camera and no usable light): camera, sun
cam_auto = bpy.data.cameras.new('AutoCamera')
cam_auto.lens = 50.0
cam_auto.sensor_width = 36.0
cam_auto.clip_end = 1000.0
ob_auto_camera = bpy.data.objects.new('AutoCamera', cam_auto)
scene.collection.objects.link(ob_auto_camera)
ob_auto_camera.location = (4.96261, -5.94466, 6.26734)
ob_auto_camera.rotation_euler = (1.09748, -7.21219e-08, 0.694738)
scene.camera = ob_auto_camera
light_auto_sun = bpy.data.lights.new('AutoSun', 'SUN')
light_auto_sun.energy = 3.0
light_auto_sun.angle = 0.0523599
ob_auto_sun = bpy.data.objects.new('AutoSun', light_auto_sun)
scene.collection.objects.link(ob_auto_sun)
ob_auto_sun.rotation_euler = (0.872665, 0.174533, 0.523599)
bpy.context.view_layer.update()
